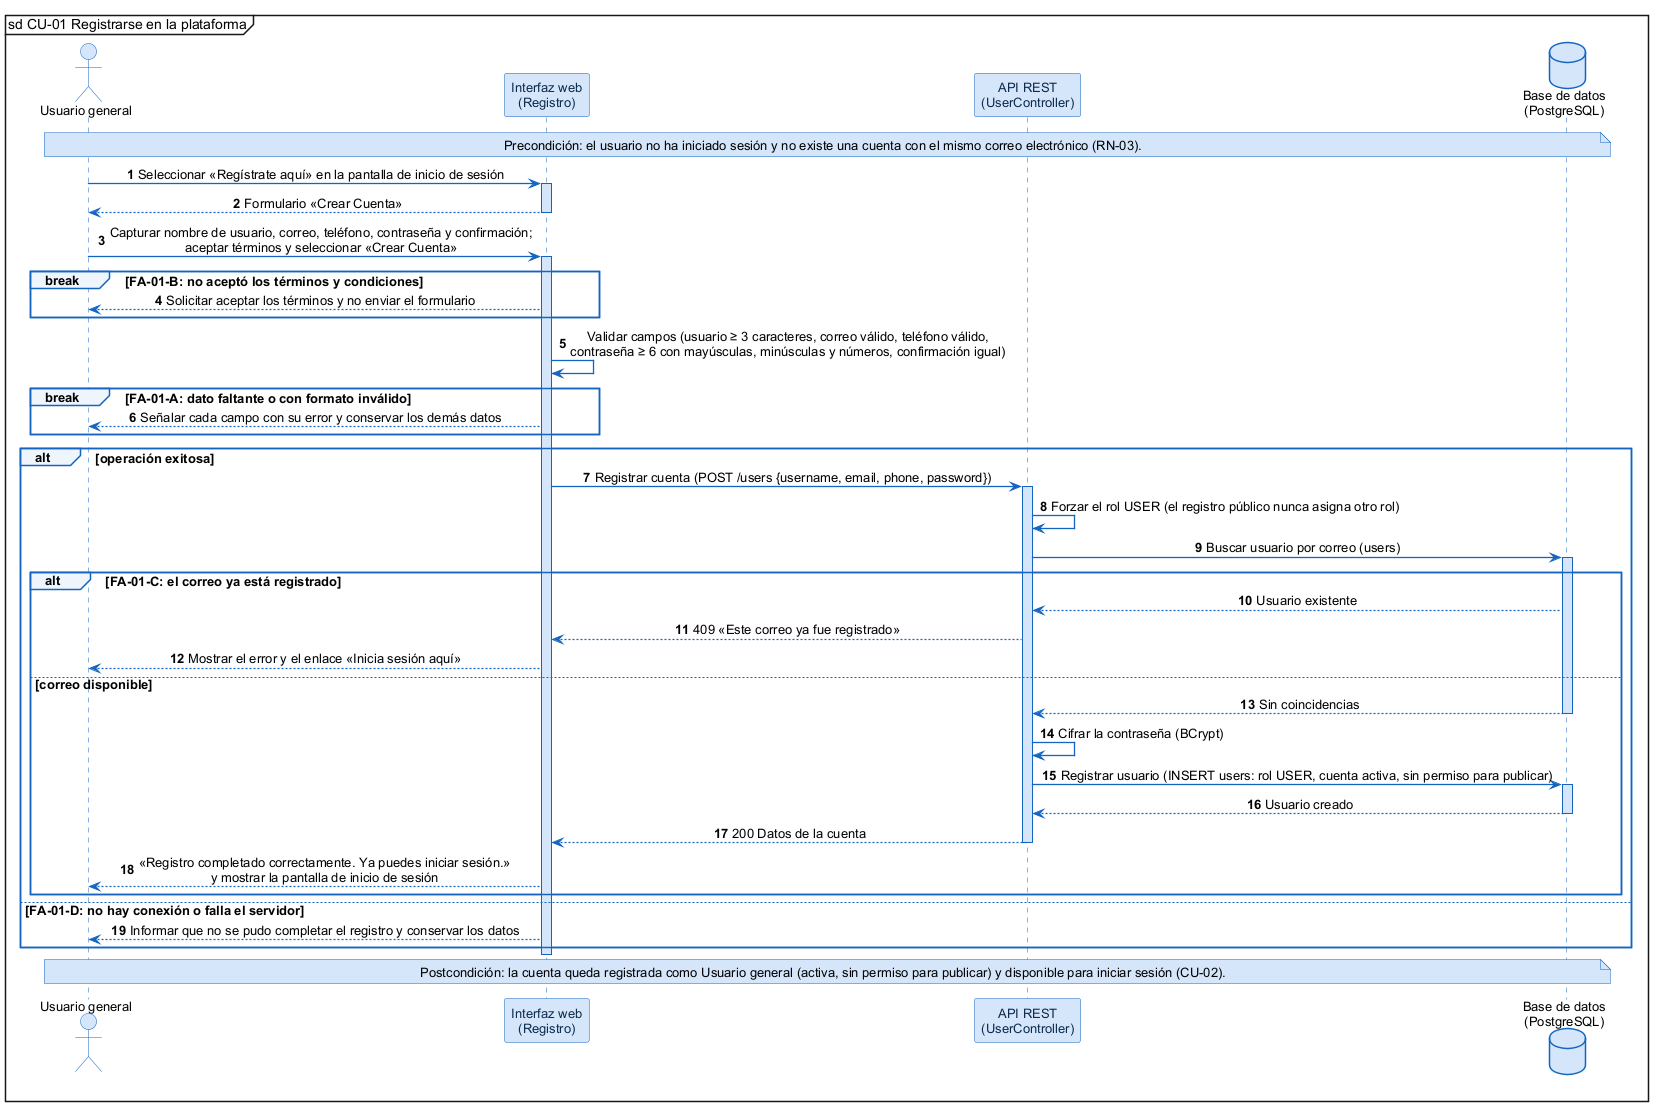

The diagram above was rendered by PlantUML. Its source (embedded in the PNG):
@startuml
skinparam shadowing false
skinparam defaultFontName Arial
skinparam defaultFontSize 13
skinparam backgroundColor #FFFFFF
skinparam sequenceMessageAlign center
skinparam ArrowColor #1565C0
skinparam ArrowThickness 1.3
skinparam sequence {
  LifeLineBorderColor #1565C0
  LifeLineBackgroundColor #D6E6FA
  ParticipantBorderColor #1565C0
  ParticipantBackgroundColor #D6E6FA
  ParticipantFontColor #0D2B4E
  ActorBorderColor #1565C0
  ActorBackgroundColor #D6E6FA
  GroupBorderColor #1565C0
  GroupBackgroundColor #EEF5FD
  GroupHeaderFontStyle bold
  DividerBorderColor #1565C0
  ReferenceBorderColor #1565C0
  ReferenceBackgroundColor #EEF5FD
}
skinparam database {
  BorderColor #1565C0
  BackgroundColor #D6E6FA
}
skinparam note {
  BorderColor #1565C0
  BackgroundColor #D6E6FA
}
mainframe sd CU-01 Registrarse en la plataforma
autonumber

actor "Usuario general" as U
participant "Interfaz web\n(Registro)" as W
participant "API REST\n(UserController)" as A
database "Base de datos\n(PostgreSQL)" as DB

note over U, DB : Precondición: el usuario no ha iniciado sesión y no existe una cuenta con el mismo correo electrónico (RN-03).

U -> W : Seleccionar «Regístrate aquí» en la pantalla de inicio de sesión
activate W
W --> U : Formulario «Crear Cuenta»
deactivate W

U -> W : Capturar nombre de usuario, correo, teléfono, contraseña y confirmación;\naceptar términos y seleccionar «Crear Cuenta»
activate W
break FA-01-B: no aceptó los términos y condiciones
  W --> U : Solicitar aceptar los términos y no enviar el formulario
end

W -> W : Validar campos (usuario ≥ 3 caracteres, correo válido, teléfono válido,\ncontraseña ≥ 6 con mayúsculas, minúsculas y números, confirmación igual)
break FA-01-A: dato faltante o con formato inválido
  W --> U : Señalar cada campo con su error y conservar los demás datos
end

alt operación exitosa
  W -> A : Registrar cuenta (POST /users {username, email, phone, password})
  activate A
  A -> A : Forzar el rol USER (el registro público nunca asigna otro rol)
  A -> DB : Buscar usuario por correo (users)
  activate DB
  alt FA-01-C: el correo ya está registrado
    DB --> A : Usuario existente
    A --> W : 409 «Este correo ya fue registrado»
    W --> U : Mostrar el error y el enlace «Inicia sesión aquí»
  else correo disponible
    DB --> A : Sin coincidencias
    deactivate DB
    A -> A : Cifrar la contraseña (BCrypt)
    A -> DB : Registrar usuario (INSERT users: rol USER, cuenta activa, sin permiso para publicar)
    activate DB
    DB --> A : Usuario creado
    deactivate DB
    A --> W : 200 Datos de la cuenta
    deactivate A
    W --> U : «Registro completado correctamente. Ya puedes iniciar sesión.»\ny mostrar la pantalla de inicio de sesión
  end
else FA-01-D: no hay conexión o falla el servidor
  W --> U : Informar que no se pudo completar el registro y conservar los datos
end
deactivate W

note over U, DB : Postcondición: la cuenta queda registrada como Usuario general (activa, sin permiso para publicar) y disponible para iniciar sesión (CU-02).
@enduml